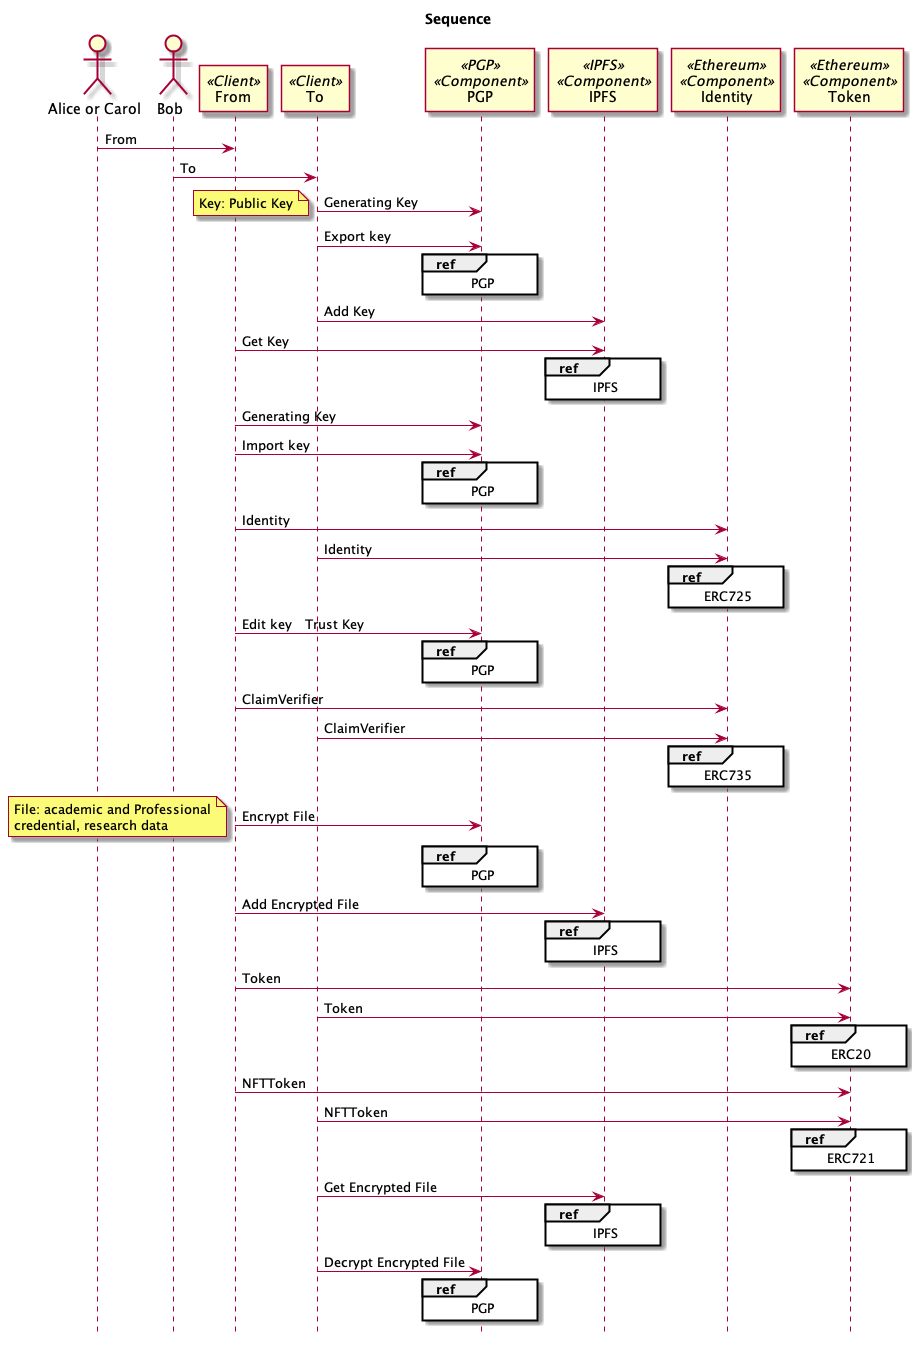

The diagram above was rendered by PlantUML. Its source (embedded in the PNG):
@startuml{sequence.png}
title Sequence
hide footbox

actor  "Alice or Carol" as Alice
actor  "Bob" as Bob
participant  "From" as From <<Client>>
participant  "To" as To<<Client>>
participant "PGP" as PGP <<PGP>> <<Component>>
participant "IPFS" as IPFS <<IPFS>><<Component>>
participant "Identity" as Identity <<Ethereum>><<Component>>
participant "Token" as Token <<Ethereum>><<Component>>

Alice -> From : From
Bob -> To : To
To  -> PGP : Generating Key
note left
Key: Public Key
end note
To  -> PGP : Export key
ref over PGP : PGP
To -> IPFS : Add Key
From -> IPFS : Get Key
ref over IPFS : IPFS
From -> PGP : Generating Key
From -> PGP : Import key
ref over PGP : PGP


From -> Identity : Identity
To -> Identity : Identity
ref over Identity : ERC725

From -> PGP : Edit key?Trust Key
ref over PGP : PGP
From -> Identity : ClaimVerifier
To -> Identity : ClaimVerifier
ref over Identity : ERC735

From -> PGP : Encrypt File
note left
File: academic and Professional
credential, research data
end note
ref over PGP : PGP
From -> IPFS : Add Encrypted File
ref over IPFS : IPFS
From -> Token : Token
To -> Token : Token
ref over Token : ERC20
From -> Token : NFTToken
To -> Token : NFTToken
ref over Token : ERC721
To -> IPFS : Get Encrypted File
ref over IPFS : IPFS
To -> PGP : Decrypt Encrypted File
ref over PGP : PGP
@enduml